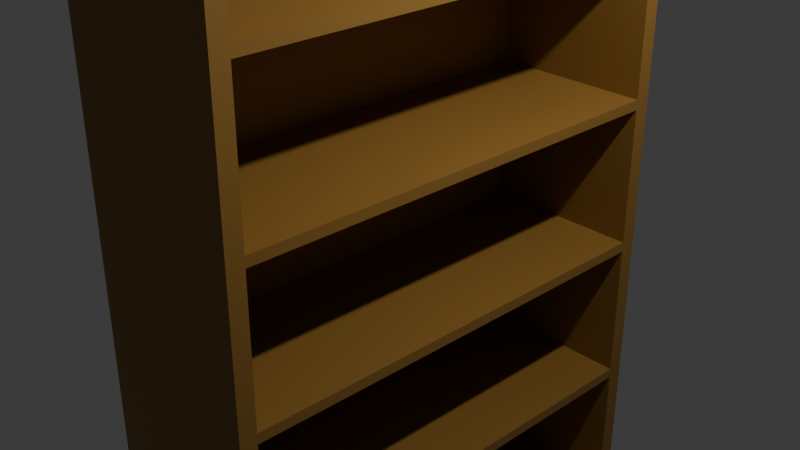 # Source: bookshelf.blend  (saved by Blender 4.0.36; exported with 4.5.12 LTS)
import bpy
from mathutils import Matrix  # noqa: F401  (used for matrix-valued properties, if any)

bpy.ops.wm.read_factory_settings(use_empty=True)
scene = bpy.context.scene
scene.name = 'Scene'

# ---- collections
col_collection = bpy.data.collections.new('Collection'); scene.collection.children.link(col_collection)

# ---- materials (node trees are filled in below, after node groups)
mat_wood_001 = bpy.data.materials.new('Wood.001')
mat_wood_001.alpha_threshold = 0.0
mat_wood_001.use_transparent_shadow = False
mat_wood_001.roughness = 0.5
mat_wood_001.line_color = (0.0, 0.0, 0.0, 1.0)

# ---- material node trees
mat_wood_001.use_nodes = True; mat_wood_001.node_tree.nodes.clear()
_N = mat_wood_001.node_tree.nodes; _L = mat_wood_001.node_tree.links
n0 = _N.new('ShaderNodeOutputMaterial'); n0.name = 'Material Output'; n0.location = (300, 300)
n1 = _N.new('ShaderNodeBsdfPrincipled'); n1.name = 'Principled BSDF'; n1.location = (10, 300)
n1.inputs[0].default_value = (0.305, 0.159, 0.0331, 1.0)
n1.inputs[3].default_value = 1.45
_L.new(n1.outputs[0], n0.inputs[0])
n0.is_active_output = True

# ---- world
world_world = bpy.data.worlds.new('World'); scene.world = world_world
world_world.use_nodes = True; world_world.node_tree.nodes.clear()
_N = world_world.node_tree.nodes; _L = world_world.node_tree.links
n0 = _N.new('ShaderNodeOutputWorld'); n0.name = 'World Output'; n0.location = (300, 300)
n1 = _N.new('ShaderNodeBackground'); n1.name = 'Background'; n1.location = (10, 300)
n1.inputs[0].default_value = (0.05088, 0.05088, 0.05088, 1.0)
_L.new(n1.outputs[0], n0.inputs[0])
n0.is_active_output = True
world_world.color = (0.05088, 0.05088, 0.05088)
world_world.use_sun_shadow = False
world_world.sun_shadow_jitter_overblur = 0.0

# ---- cameras
cam_camera = bpy.data.cameras.new('Camera')
cam_camera.clip_end = 100.0
cam_camera.ortho_scale = 7.314

# ---- lights
light_light = bpy.data.lights.new('Light', 'POINT')
light_light.transmission_factor = 0.0
light_light.use_soft_falloff = False
light_light.energy = 1000.0
light_light.shadow_soft_size = 0.1
light_light.shadow_maximum_resolution = 0.006
light_light.use_absolute_resolution = True

# ---- meshes
me_cube = bpy.data.meshes.new('Cube')
me_cube.from_pydata([(1.0, 2.577, 4.247), (1.0, 2.577, -4.247), (1.0, -2.644, 4.247), (1.0, -2.644, -4.247), (-1.0, 2.706, 4.375), (-1.0, 2.706, -4.375), (-1.0, -2.772, 4.375), (-1.0, -2.772, -4.375), (1.0, 2.706, 4.375), (1.0, 2.706, -4.375), (1.0, -2.772, 4.375), (1.0, -2.772, -4.375), (1.0, 2.706, 2.625), (1.0, 2.706, 0.8751), (1.0, 2.706, -0.8751), (1.0, 2.706, -2.625), (-1.0, -2.772, -2.625), (-1.0, -2.772, -0.8751), (-1.0, -2.772, 0.8751), (-1.0, -2.772, 2.625), (1.0, -2.772, 2.625), (1.0, -2.772, 0.8751), (1.0, -2.772, -0.8751), (1.0, -2.772, -2.625), (-1.0, 2.706, 2.625), (-1.0, 2.706, 0.8751), (-1.0, 2.706, -0.8751), (-1.0, 2.706, -2.625), (1.0, 2.577, 2.548), (1.0, 2.577, 0.8494), (1.0, 2.577, -0.8494), (1.0, 2.577, -2.548), (1.0, -2.644, 2.548), (1.0, -2.644, 0.8494), (1.0, -2.644, -0.8494), (1.0, -2.644, -2.548), (1.0, 2.52, 2.606), (1.0, 2.52, 4.189), (1.0, -2.586, 4.189), (1.0, -2.586, 2.606), (1.0, 2.52, -4.189), (1.0, 2.52, -2.606), (1.0, -2.586, -2.606), (1.0, -2.586, -4.189), (1.0, 2.52, -2.491), (1.0, 2.52, -0.9069), (1.0, -2.586, -0.9069), (1.0, -2.586, -2.491), (1.0, 2.52, -0.7918), (1.0, 2.52, 0.7918), (1.0, -2.586, 0.7918), (1.0, -2.586, -0.7918), (1.0, 2.52, 0.9069), (1.0, 2.52, 2.491), (1.0, -2.586, 2.491), (1.0, -2.586, 0.9069), (-0.8551, 2.52, 4.189), (-0.8551, 2.52, 2.606), (-0.8551, -2.586, 2.606), (-0.8551, -2.586, 4.189), (-0.8551, 2.52, -2.606), (-0.8551, 2.52, -4.189), (-0.8551, -2.586, -4.189), (-0.8551, -2.586, -2.606), (-0.8551, 2.52, -0.9069), (-0.8551, 2.52, -2.491), (-0.8551, -2.586, -2.491), (-0.8551, -2.586, -0.9069), (-0.8551, 2.52, 0.7918), (-0.8551, 2.52, -0.7918), (-0.8551, -2.586, -0.7918), (-0.8551, -2.586, 0.7918), (-0.8551, 2.52, 2.491), (-0.8551, 2.52, 0.9069), (-0.8551, -2.586, 0.9069), (-0.8551, -2.586, 2.491)], [], [(8, 4, 6, 10), (20, 10, 6, 19), (19, 6, 4, 24), (5, 9, 11, 7), (36, 37, 56, 57), (24, 4, 8, 12), (31, 1, 9, 15), (32, 2, 10, 20), (2, 0, 8, 10), (1, 3, 11, 9), (3, 35, 23, 11), (35, 34, 22, 23), (34, 33, 21, 22), (33, 32, 20, 21), (0, 28, 12, 8), (28, 29, 13, 12), (29, 30, 14, 13), (30, 31, 15, 14), (5, 27, 15, 9), (27, 26, 14, 15), (26, 25, 13, 14), (25, 24, 12, 13), (54, 55, 74, 75), (50, 51, 70, 71), (53, 54, 75, 72), (46, 47, 66, 67), (7, 16, 27, 5), (16, 17, 26, 27), (17, 18, 25, 26), (18, 19, 24, 25), (11, 23, 16, 7), (23, 22, 17, 16), (22, 21, 18, 17), (21, 20, 19, 18), (28, 0, 37, 36), (0, 2, 38, 37), (2, 32, 39, 38), (32, 28, 36, 39), (1, 31, 41, 40), (31, 35, 42, 41), (35, 3, 43, 42), (3, 1, 40, 43), (31, 30, 45, 44), (30, 34, 46, 45), (34, 35, 47, 46), (35, 31, 44, 47), (30, 29, 49, 48), (29, 33, 50, 49), (33, 34, 51, 50), (34, 30, 48, 51), (29, 28, 53, 52), (28, 32, 54, 53), (32, 33, 55, 54), (33, 29, 52, 55), (57, 56, 59, 58), (61, 60, 63, 62), (65, 64, 67, 66), (69, 68, 71, 70), (73, 72, 75, 74), (40, 41, 60, 61), (39, 36, 57, 58), (44, 45, 64, 65), (43, 40, 61, 62), (48, 49, 68, 69), (37, 38, 59, 56), (47, 44, 65, 66), (52, 53, 72, 73), (41, 42, 63, 60), (51, 48, 69, 70), (38, 39, 58, 59), (45, 46, 67, 64), (55, 52, 73, 74), (42, 43, 62, 63), (49, 50, 71, 68)])
_uv = me_cube.uv_layers.new(name='UVMap')
_uv.uv.foreach_set('vector', [0.625, 0.5, 0.875, 0.5, 0.875, 0.75, 0.625, 0.75, 0.575, 0.75, 0.625, 0.75, 0.625, 1.0, 0.575, 1.0, 0.575, 0.0, 0.625, 0.0, 0.625, 0.25, 0.575, 0.25, 0.125, 0.5, 0.375, 0.5, 0.375, 0.75, 0.125, 0.75, 0.5744, 0.5085, 0.6197, 0.5085, 0.6197, 0.5085, 0.5744, 0.5085, 0.575, 0.25, 0.625, 0.25, 0.625, 0.5, 0.575, 0.5, 0.4272, 0.5059, 0.3787, 0.5059, 0.375, 0.5, 0.425, 0.5, 0.5728, 0.7441, 0.6213, 0.7441, 0.625, 0.75, 0.575, 0.75, 0.6213, 0.7441, 0.6213, 0.5059, 0.625, 0.5, 0.625, 0.75, 0.3787, 0.5059, 0.3787, 0.7441, 0.375, 0.75, 0.375, 0.5, 0.3787, 0.7441, 0.4272, 0.7441, 0.425, 0.75, 0.375, 0.75, 0.4272, 0.7441, 0.4757, 0.7441, 0.475, 0.75, 0.425, 0.75, 0.4757, 0.7441, 0.5243, 0.7441, 0.525, 0.75, 0.475, 0.75, 0.5243, 0.7441, 0.5728, 0.7441, 0.575, 0.75, 0.525, 0.75, 0.6213, 0.5059, 0.5728, 0.5059, 0.575, 0.5, 0.625, 0.5, 0.5728, 0.5059, 0.5243, 0.5059, 0.525, 0.5, 0.575, 0.5, 0.5243, 0.5059, 0.4757, 0.5059, 0.475, 0.5, 0.525, 0.5, 0.4757, 0.5059, 0.4272, 0.5059, 0.425, 0.5, 0.475, 0.5, 0.375, 0.25, 0.425, 0.25, 0.425, 0.5, 0.375, 0.5, 0.425, 0.25, 0.475, 0.25, 0.475, 0.5, 0.425, 0.5, 0.475, 0.25, 0.525, 0.25, 0.525, 0.5, 0.475, 0.5, 0.525, 0.25, 0.575, 0.25, 0.575, 0.5, 0.525, 0.5, 0.5712, 0.7415, 0.5259, 0.7415, 0.5259, 0.7415, 0.5712, 0.7415, 0.5226, 0.7415, 0.4774, 0.7415, 0.4774, 0.7415, 0.5226, 0.7415, 0.5712, 0.5085, 0.5712, 0.7415, 0.5712, 0.7415, 0.5712, 0.5085, 0.4741, 0.7415, 0.4288, 0.7415, 0.4288, 0.7415, 0.4741, 0.7415, 0.375, 0.0, 0.425, 0.0, 0.425, 0.25, 0.375, 0.25, 0.425, 0.0, 0.475, 0.0, 0.475, 0.25, 0.425, 0.25, 0.475, 0.0, 0.525, 0.0, 0.525, 0.25, 0.475, 0.25, 0.525, 0.0, 0.575, 0.0, 0.575, 0.25, 0.525, 0.25, 0.375, 0.75, 0.425, 0.75, 0.425, 1.0, 0.375, 1.0, 0.425, 0.75, 0.475, 0.75, 0.475, 1.0, 0.425, 1.0, 0.475, 0.75, 0.525, 0.75, 0.525, 1.0, 0.475, 1.0, 0.525, 0.75, 0.575, 0.75, 0.575, 1.0, 0.525, 1.0, 0.5728, 0.5059, 0.6213, 0.5059, 0.6197, 0.5085, 0.5744, 0.5085, 0.6213, 0.5059, 0.6213, 0.7441, 0.6197, 0.7415, 0.6197, 0.5085, 0.6213, 0.7441, 0.5728, 0.7441, 0.5744, 0.7415, 0.6197, 0.7415, 0.5728, 0.7441, 0.5728, 0.5059, 0.5744, 0.5085, 0.5744, 0.7415, 0.3787, 0.5059, 0.4272, 0.5059, 0.4256, 0.5085, 0.3803, 0.5085, 0.4272, 0.5059, 0.4272, 0.7441, 0.4256, 0.7415, 0.4256, 0.5085, 0.4272, 0.7441, 0.3787, 0.7441, 0.3803, 0.7415, 0.4256, 0.7415, 0.3787, 0.7441, 0.3787, 0.5059, 0.3803, 0.5085, 0.3803, 0.7415, 0.4272, 0.5059, 0.4757, 0.5059, 0.4741, 0.5085, 0.4288, 0.5085, 0.4757, 0.5059, 0.4757, 0.7441, 0.4741, 0.7415, 0.4741, 0.5085, 0.4757, 0.7441, 0.4272, 0.7441, 0.4288, 0.7415, 0.4741, 0.7415, 0.4272, 0.7441, 0.4272, 0.5059, 0.4288, 0.5085, 0.4288, 0.7415, 0.4757, 0.5059, 0.5243, 0.5059, 0.5226, 0.5085, 0.4774, 0.5085, 0.5243, 0.5059, 0.5243, 0.7441, 0.5226, 0.7415, 0.5226, 0.5085, 0.5243, 0.7441, 0.4757, 0.7441, 0.4774, 0.7415, 0.5226, 0.7415, 0.4757, 0.7441, 0.4757, 0.5059, 0.4774, 0.5085, 0.4774, 0.7415, 0.5243, 0.5059, 0.5728, 0.5059, 0.5712, 0.5085, 0.5259, 0.5085, 0.5728, 0.5059, 0.5728, 0.7441, 0.5712, 0.7415, 0.5712, 0.5085, 0.5728, 0.7441, 0.5243, 0.7441, 0.5259, 0.7415, 0.5712, 0.7415, 0.5243, 0.7441, 0.5243, 0.5059, 0.5259, 0.5085, 0.5259, 0.7415, 0.5744, 0.5085, 0.6197, 0.5085, 0.6197, 0.7415, 0.5744, 0.7415, 0.3803, 0.5085, 0.4256, 0.5085, 0.4256, 0.7415, 0.3803, 0.7415, 0.4288, 0.5085, 0.4741, 0.5085, 0.4741, 0.7415, 0.4288, 0.7415, 0.4774, 0.5085, 0.5226, 0.5085, 0.5226, 0.7415, 0.4774, 0.7415, 0.5259, 0.5085, 0.5712, 0.5085, 0.5712, 0.7415, 0.5259, 0.7415, 0.3803, 0.5085, 0.4256, 0.5085, 0.4256, 0.5085, 0.3803, 0.5085, 0.5744, 0.7415, 0.5744, 0.5085, 0.5744, 0.5085, 0.5744, 0.7415, 0.4288, 0.5085, 0.4741, 0.5085, 0.4741, 0.5085, 0.4288, 0.5085, 0.3803, 0.7415, 0.3803, 0.5085, 0.3803, 0.5085, 0.3803, 0.7415, 0.4774, 0.5085, 0.5226, 0.5085, 0.5226, 0.5085, 0.4774, 0.5085, 0.6197, 0.5085, 0.6197, 0.7415, 0.6197, 0.7415, 0.6197, 0.5085, 0.4288, 0.7415, 0.4288, 0.5085, 0.4288, 0.5085, 0.4288, 0.7415, 0.5259, 0.5085, 0.5712, 0.5085, 0.5712, 0.5085, 0.5259, 0.5085, 0.4256, 0.5085, 0.4256, 0.7415, 0.4256, 0.7415, 0.4256, 0.5085, 0.4774, 0.7415, 0.4774, 0.5085, 0.4774, 0.5085, 0.4774, 0.7415, 0.6197, 0.7415, 0.5744, 0.7415, 0.5744, 0.7415, 0.6197, 0.7415, 0.4741, 0.5085, 0.4741, 0.7415, 0.4741, 0.7415, 0.4741, 0.5085, 0.5259, 0.7415, 0.5259, 0.5085, 0.5259, 0.5085, 0.5259, 0.7415, 0.4256, 0.7415, 0.3803, 0.7415, 0.3803, 0.7415, 0.4256, 0.7415, 0.5226, 0.5085, 0.5226, 0.7415, 0.5226, 0.7415, 0.5226, 0.5085])
me_cube.materials.append(mat_wood_001)
me_cube.use_mirror_vertex_groups = False
me_cube.update()

# ---- objects
ob_cube = bpy.data.objects.new('Cube', me_cube)
ob_light = bpy.data.objects.new('Light', light_light)
ob_camera = bpy.data.objects.new('Camera', cam_camera)

# ---- transforms, parenting, visibility, modifiers, constraints
ob_cube.location = (0.0, 0.0, 0.0)
ob_cube.lock_rotations_4d = False
ob_cube.empty_display_type = 'ARROWS'
ob_cube.lineart.crease_threshold = 0.0
ob_light.location = (4.076, 1.005, 5.904)
ob_light.rotation_euler = (0.6503, 0.05522, 1.866)
ob_light.lock_rotations_4d = False
ob_light.empty_display_type = 'ARROWS'
ob_light.color = (0.0, 0.0, 0.0, 0.0)
ob_light.lineart.crease_threshold = 0.0
ob_camera.location = (7.359, -6.926, 4.958)
ob_camera.rotation_euler = (1.109, 0.0, 0.8149)
ob_camera.lock_rotations_4d = False
ob_camera.empty_display_type = 'ARROWS'
ob_camera.color = (0.0, 0.0, 0.0, 0.0)
ob_camera.display_type = 'WIRE'
ob_camera.lineart.crease_threshold = 0.0

# ---- collection membership
col_collection.objects.link(ob_cube)
col_collection.objects.link(ob_light)
col_collection.objects.link(ob_camera)

# ---- scene / render settings (as saved in the file)
scene.camera = ob_camera
scene.frame_start = 1; scene.frame_end = 250; scene.frame_set(2)
scene.render.engine = 'BLENDER_EEVEE_NEXT'
scene.cycles.sampling_pattern = 'TABULATED_SOBOL'
bpy.context.view_layer.update()
